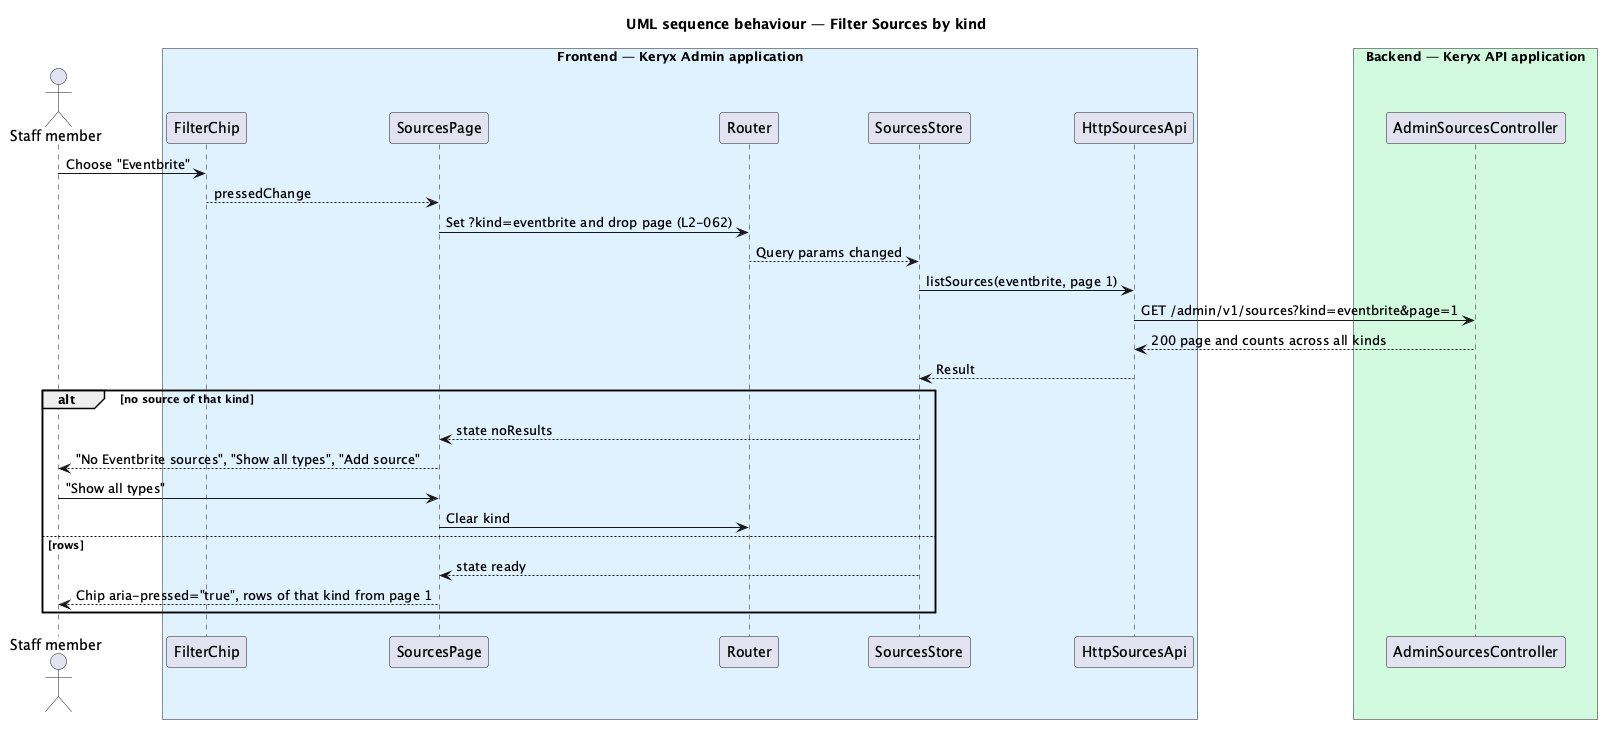

The diagram above was rendered by PlantUML. Its source (embedded in the PNG):
@startuml
title UML sequence behaviour — Filter Sources by kind
'SKIN
actor "Staff member" as actor
box "Frontend — Keryx Admin application" #E0F2FE
  participant "FilterChip" as chip
  participant "SourcesPage" as page
  participant "Router" as router
  participant "SourcesStore" as store
  participant "HttpSourcesApi" as client
end box
box "Backend — Keryx API application" #D1FADF
  participant "AdminSourcesController" as controller
end box

actor -> chip : Choose "Eventbrite"
chip --> page : pressedChange
page -> router : Set ?kind=eventbrite and drop page (L2-062)
router --> store : Query params changed
store -> client : listSources(eventbrite, page 1)
client -> controller : GET /admin/v1/sources?kind=eventbrite&page=1
controller --> client : 200 page and counts across all kinds
client --> store : Result
alt no source of that kind
  store --> page : state noResults
  page --> actor : "No Eventbrite sources", "Show all types", "Add source"
  actor -> page : "Show all types"
  page -> router : Clear kind
else rows
  store --> page : state ready
  page --> actor : Chip aria-pressed="true", rows of that kind from page 1
end
@enduml